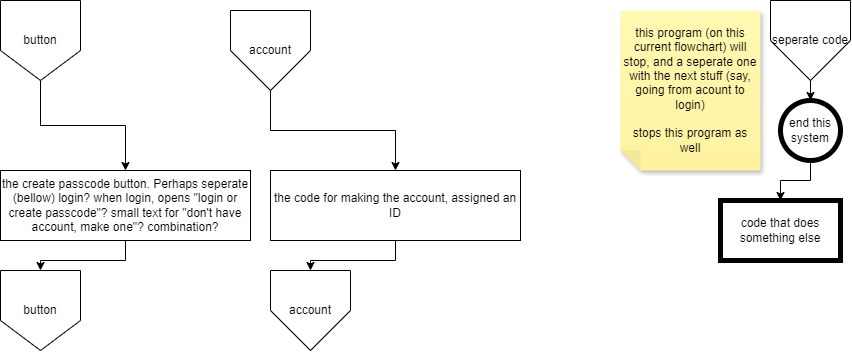

The diagram above was exported from draw.io. Its source (the exported page's mxGraphModel, read from the mxfile embedded in the PNG):
<mxGraphModel dx="2049" dy="1194" grid="1" gridSize="10" guides="1" tooltips="1" connect="1" arrows="1" fold="1" page="1" pageScale="1" pageWidth="850" pageHeight="1100" math="0" shadow="0">
  <root>
    <mxCell id="0" />
    <mxCell id="1" parent="0" />
    <mxCell id="_EWdydDyp9YB8XfmdIAj-3" value="" style="edgeStyle=orthogonalEdgeStyle;rounded=0;orthogonalLoop=1;jettySize=auto;html=1;" parent="1" source="_EWdydDyp9YB8XfmdIAj-1" target="_EWdydDyp9YB8XfmdIAj-2" edge="1">
      <mxGeometry relative="1" as="geometry" />
    </mxCell>
    <mxCell id="_EWdydDyp9YB8XfmdIAj-1" value="button" style="shape=offPageConnector;whiteSpace=wrap;html=1;" parent="1" vertex="1">
      <mxGeometry width="80" height="80" as="geometry" />
    </mxCell>
    <mxCell id="_EWdydDyp9YB8XfmdIAj-5" value="" style="edgeStyle=orthogonalEdgeStyle;rounded=0;orthogonalLoop=1;jettySize=auto;html=1;" parent="1" source="_EWdydDyp9YB8XfmdIAj-2" target="_EWdydDyp9YB8XfmdIAj-4" edge="1">
      <mxGeometry relative="1" as="geometry" />
    </mxCell>
    <mxCell id="_EWdydDyp9YB8XfmdIAj-2" value="the create passcode button. Perhaps seperate (bellow) login? when login, opens &quot;login or create passcode&quot;? small text for &quot;don't have account, make one&quot;? combination?" style="whiteSpace=wrap;html=1;" parent="1" vertex="1">
      <mxGeometry y="170" width="250" height="70" as="geometry" />
    </mxCell>
    <mxCell id="_EWdydDyp9YB8XfmdIAj-4" value="button" style="shape=offPageConnector;whiteSpace=wrap;html=1;" parent="1" vertex="1">
      <mxGeometry y="270" width="80" height="80" as="geometry" />
    </mxCell>
    <mxCell id="1aWUAL3dBHyZJ0ddrAmt-1" value="" style="edgeStyle=orthogonalEdgeStyle;rounded=0;orthogonalLoop=1;jettySize=auto;html=1;" parent="1" source="fYyX2I_YX4dLdyuBP7AC-1" target="fYyX2I_YX4dLdyuBP7AC-2" edge="1">
      <mxGeometry relative="1" as="geometry" />
    </mxCell>
    <mxCell id="fYyX2I_YX4dLdyuBP7AC-1" value="seperate code" style="shape=offPageConnector;whiteSpace=wrap;html=1;rotation=0;size=0.5;" parent="1" vertex="1">
      <mxGeometry x="770" width="80" height="80" as="geometry" />
    </mxCell>
    <mxCell id="1aWUAL3dBHyZJ0ddrAmt-6" value="" style="edgeStyle=orthogonalEdgeStyle;rounded=0;orthogonalLoop=1;jettySize=auto;html=1;" parent="1" source="fYyX2I_YX4dLdyuBP7AC-2" target="1aWUAL3dBHyZJ0ddrAmt-5" edge="1">
      <mxGeometry relative="1" as="geometry" />
    </mxCell>
    <mxCell id="fYyX2I_YX4dLdyuBP7AC-2" value="end this system" style="shape=ellipse;html=1;dashed=0;whiteSpace=wrap;aspect=fixed;strokeWidth=5;perimeter=ellipsePerimeter;" parent="1" vertex="1">
      <mxGeometry x="780" y="100" width="60" height="60" as="geometry" />
    </mxCell>
    <mxCell id="1aWUAL3dBHyZJ0ddrAmt-2" value="this program (on this current flowchart) will stop, and a seperate one with the next stuff (say, going from acount to login)&lt;div&gt;&lt;br&gt;&lt;/div&gt;&lt;div&gt;stops this program as well&lt;/div&gt;" style="shape=note;whiteSpace=wrap;html=1;backgroundOutline=1;fontColor=#000000;darkOpacity=0.05;fillColor=#FFF9B2;strokeColor=none;fillStyle=solid;direction=west;gradientDirection=north;gradientColor=#FFF2A1;shadow=1;size=20;pointerEvents=1;" parent="1" vertex="1">
      <mxGeometry x="620" y="10" width="140" height="160" as="geometry" />
    </mxCell>
    <mxCell id="1aWUAL3dBHyZJ0ddrAmt-5" value="code that does something else" style="whiteSpace=wrap;html=1;dashed=0;strokeWidth=5;strokeColor=default;" parent="1" vertex="1">
      <mxGeometry x="720" y="200" width="120" height="60" as="geometry" />
    </mxCell>
    <mxCell id="hiCVW3fA8mH8J86sL5sY-4" value="" style="edgeStyle=orthogonalEdgeStyle;rounded=0;orthogonalLoop=1;jettySize=auto;html=1;" parent="1" source="hiCVW3fA8mH8J86sL5sY-1" target="hiCVW3fA8mH8J86sL5sY-3" edge="1">
      <mxGeometry relative="1" as="geometry" />
    </mxCell>
    <mxCell id="hiCVW3fA8mH8J86sL5sY-1" value="account" style="shape=offPageConnector;whiteSpace=wrap;html=1;rotation=0;size=0.5;" parent="1" vertex="1">
      <mxGeometry x="230" y="10" width="80" height="80" as="geometry" />
    </mxCell>
    <mxCell id="hiCVW3fA8mH8J86sL5sY-2" value="account" style="shape=offPageConnector;whiteSpace=wrap;html=1;rotation=0;size=0.5;" parent="1" vertex="1">
      <mxGeometry x="270" y="270" width="80" height="80" as="geometry" />
    </mxCell>
    <mxCell id="hiCVW3fA8mH8J86sL5sY-5" value="" style="edgeStyle=orthogonalEdgeStyle;rounded=0;orthogonalLoop=1;jettySize=auto;html=1;" parent="1" source="hiCVW3fA8mH8J86sL5sY-3" target="hiCVW3fA8mH8J86sL5sY-2" edge="1">
      <mxGeometry relative="1" as="geometry" />
    </mxCell>
    <mxCell id="hiCVW3fA8mH8J86sL5sY-3" value="the code for making the account, assigned an ID" style="whiteSpace=wrap;html=1;" parent="1" vertex="1">
      <mxGeometry x="270" y="170" width="250" height="70" as="geometry" />
    </mxCell>
  </root>
</mxGraphModel>